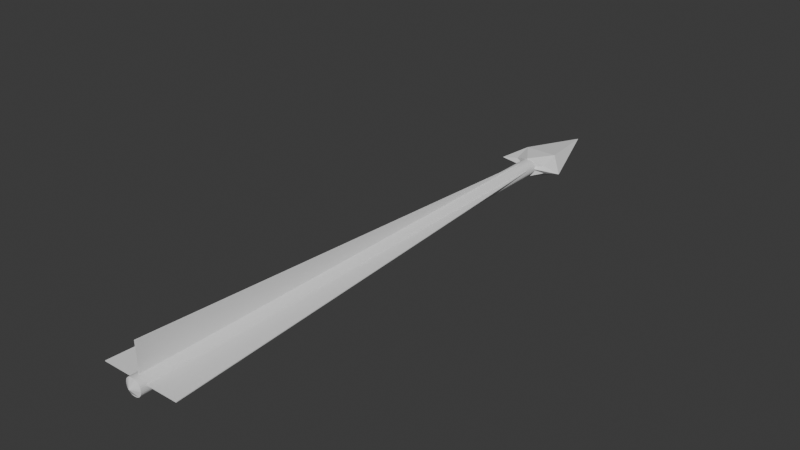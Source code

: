 # Source: bolt.blend  (saved by Blender 5.0.119; exported with 4.5.12 LTS)
import bpy
from mathutils import Matrix  # noqa: F401  (used for matrix-valued properties, if any)

bpy.ops.wm.read_factory_settings(use_empty=True)
scene = bpy.context.scene
scene.name = 'Scene'

# ---- collections
col_collection = bpy.data.collections.new('Collection'); scene.collection.children.link(col_collection)

# ---- world
world_world = bpy.data.worlds.new('World'); scene.world = world_world
world_world.use_nodes = True; world_world.node_tree.nodes.clear()
_N = world_world.node_tree.nodes; _L = world_world.node_tree.links
n0 = _N.new('ShaderNodeOutputWorld'); n0.name = 'World Output'; n0.location = (200, 100)
n1 = _N.new('ShaderNodeBackground'); n1.name = 'Background'; n1.location = (-200, 100)
n1.inputs[0].default_value = (0.05088, 0.05088, 0.05088, 1.0)
_L.new(n1.outputs[0], n0.inputs[0])
n0.is_active_output = True
world_world.color = (0.05088, 0.05088, 0.05088)
world_world.sun_shadow_jitter_overblur = 0.0

# ---- meshes
me_cube_001 = bpy.data.meshes.new('Cube.001')
me_cube_001.from_pydata([(-0.005, -0.005, -0.0004237), (-0.0004237, -0.005, -0.005), (-0.004885, -0.005, -0.001442), (-0.004547, -0.005, -0.002409), (-0.004002, -0.005, -0.003277), (-0.003277, -0.005, -0.004002), (-0.002409, -0.005, -0.004547), (-0.001442, -0.005, -0.004885), (-0.0004237, -0.005, 0.005), (-0.005, -0.005, 0.0004237), (-0.001442, -0.005, 0.004885), (-0.002409, -0.005, 0.004547), (-0.003277, -0.005, 0.004002), (-0.004002, -0.005, 0.003277), (-0.004547, -0.005, 0.002409), (-0.004885, -0.005, 0.001442), (-0.0004237, 0.305, -0.005), (-0.005, 0.305, -0.0004237), (-0.001442, 0.305, -0.004885), (-0.002409, 0.305, -0.004547), (-0.003277, 0.305, -0.004002), (-0.004002, 0.305, -0.003277), (-0.004547, 0.305, -0.002409), (-0.004885, 0.305, -0.001442), (-0.005, 0.305, 0.0004237), (-0.0004237, 0.305, 0.005), (-0.004885, 0.305, 0.001442), (-0.004547, 0.305, 0.002409), (-0.004002, 0.305, 0.003277), (-0.003277, 0.305, 0.004002), (-0.002409, 0.305, 0.004547), (-0.001442, 0.305, 0.004885), (0.0004237, -0.005, -0.005), (0.005, -0.005, -0.0004237), (0.001442, -0.005, -0.004885), (0.002409, -0.005, -0.004547), (0.003277, -0.005, -0.004002), (0.004002, -0.005, -0.003277), (0.004547, -0.005, -0.002409), (0.004885, -0.005, -0.001442), (0.005, -0.005, 0.0004237), (0.0004237, -0.005, 0.005), (0.004885, -0.005, 0.001442), (0.004547, -0.005, 0.002409), (0.004002, -0.005, 0.003277), (0.003277, -0.005, 0.004002), (0.002409, -0.005, 0.004547), (0.001442, -0.005, 0.004885), (0.005, 0.305, -0.0004237), (0.0004237, 0.305, -0.005), (0.004885, 0.305, -0.001442), (0.004547, 0.305, -0.002409), (0.004002, 0.305, -0.003277), (0.003277, 0.305, -0.004002), (0.002409, 0.305, -0.004547), (0.001442, 0.305, -0.004885), (0.0004237, 0.305, 0.005), (0.005, 0.305, 0.0004237), (0.001442, 0.305, 0.004885), (0.002409, 0.305, 0.004547), (0.003277, 0.305, 0.004002), (0.004002, 0.305, 0.003277), (0.004547, 0.305, 0.002409), (0.004885, 0.305, 0.001442), (0.0, -0.007576, 0.0)], [], [(49, 55, 34, 32), (18, 7, 6, 19), (19, 6, 5, 20), (20, 5, 4, 21), (21, 4, 3, 22), (22, 3, 2, 23), (23, 2, 0, 17), (8, 25, 31, 10), (35, 54, 53, 36), (11, 30, 29, 12), (12, 29, 28, 13), (13, 28, 27, 14), (14, 27, 26, 15), (15, 26, 24, 9), (49, 32, 1, 16), (1, 7, 18, 16), (36, 53, 52, 37), (37, 52, 51, 38), (38, 51, 50, 39), (39, 50, 48, 33), (56, 41, 47, 58), (58, 47, 46, 59), (59, 46, 45, 60), (60, 45, 44, 61), (61, 44, 43, 62), (62, 43, 42, 63), (63, 42, 40, 57), (34, 55, 54, 35), (0, 9, 24, 17), (32, 34, 35, 36, 64, 6, 7, 1), (56, 25, 8, 41), (16, 18, 19, 20, 21, 22, 23, 17, 24, 26, 27, 28, 29, 30, 31, 25, 56, 58, 59, 60, 61, 62, 63, 57, 48, 50, 51, 52, 53, 54, 55, 49), (48, 57, 40, 33), (10, 31, 30, 11), (0, 64, 9), (9, 64, 12, 13, 14, 15), (40, 64, 33), (6, 64, 0, 2, 3, 4, 5), (46, 64, 40, 42, 43, 44, 45), (64, 36, 37, 38, 39, 33), (12, 64, 46, 47, 41, 8, 10, 11)])
_uv = me_cube_001.uv_layers.new(name='UVMap')
_uv.uv.foreach_set('vector', [0.07036, 1.0, 0.06778, 1.0, 0.06778, -1.291e-08, 0.07036, -1.271e-08, 0.04497, 3.395e-09, 0.04497, 1.0, 0.04199, 1.0, 0.04199, 3.17e-09, 0.04199, 3.17e-09, 0.04199, 1.0, 0.03877, 1.0, 0.03877, 2.927e-09, 0.03877, 2.927e-09, 0.03877, 1.0, 0.03546, 1.0, 0.03546, 2.677e-09, 0.03546, 2.677e-09, 0.03546, 1.0, 0.03224, 1.0, 0.03224, 2.434e-09, 0.03224, 2.434e-09, 0.03224, 1.0, 0.02926, 1.0, 0.02926, 2.209e-09, 0.02926, 2.209e-09, 0.02926, 1.0, 0.02668, 1.0, 0.02668, 2.014e-09, 0.07036, 1.0, 0.07036, 5.312e-09, 0.07295, 5.507e-09, 0.07295, 1.0, 0.0648, -1.313e-08, 0.0648, 1.0, 0.06158, 1.0, 0.06158, -1.338e-08, 0.07593, 1.0, 0.07593, 5.732e-09, 0.07915, 5.976e-09, 0.07915, 1.0, 0.07915, 1.0, 0.07915, 5.976e-09, 0.08245, 6.225e-09, 0.08245, 1.0, 0.08245, 1.0, 0.08245, 6.225e-09, 0.08568, 6.468e-09, 0.08568, 1.0, 0.08568, 1.0, 0.08568, 6.468e-09, 0.08866, 6.693e-09, 0.08866, 1.0, 0.08866, 1.0, 0.08866, 6.693e-09, 0.09124, 6.888e-09, 0.09124, 1.0, 0.04949, 3.736e-09, 0.04949, 1.0, 0.04755, 1.0, 0.04755, 3.59e-09, 0.04755, 1.0, 0.04497, 1.0, 0.04497, 3.395e-09, 0.04755, 3.59e-09, 0.06158, -1.338e-08, 0.06158, 1.0, 0.05827, 1.0, 0.05827, -1.363e-08, 0.05827, -1.363e-08, 0.05827, 1.0, 0.05505, 1.0, 0.05505, -1.387e-08, 0.05505, -1.387e-08, 0.05505, 1.0, 0.05207, 1.0, 0.05207, -1.409e-08, 0.05207, -1.409e-08, 0.05207, 1.0, 0.04949, 1.0, 0.04949, -1.429e-08, 0.001933, 1.0, 0.001933, -1.488e-08, 0.004517, -1.468e-08, 0.004517, 1.0, 0.004517, 1.0, 0.004517, -1.468e-08, 0.007496, -1.446e-08, 0.007496, 1.0, 0.007496, 1.0, 0.007496, -1.446e-08, 0.01072, -1.421e-08, 0.01072, 1.0, 0.01072, 1.0, 0.01072, -1.421e-08, 0.01402, -1.396e-08, 0.01402, 1.0, 0.01402, 1.0, 0.01402, -1.396e-08, 0.01725, -1.372e-08, 0.01725, 1.0, 0.01725, 1.0, 0.01725, -1.372e-08, 0.02023, -1.349e-08, 0.02023, 1.0, 0.02023, 1.0, 0.02023, -1.349e-08, 0.02281, -1.33e-08, 0.02281, 1.0, 0.06778, -1.291e-08, 0.06778, 1.0, 0.0648, 1.0, 0.0648, -1.313e-08, 0.02668, 1.0, 0.02474, 1.0, 0.02474, 1.868e-09, 0.02668, 2.014e-09, 0.1047, 0.06453, 0.1017, 0.06418, 0.09885, 0.0631, 0.0963, 0.06136, 0.1025, 0.04829, 0.113, 0.06302, 0.1102, 0.06413, 0.1072, 0.06451, 0.001933, 1.0, 3.598e-10, 1.0, 7.586e-08, -1.502e-08, 0.001933, -1.488e-08, 0.1235, 0.0175, 0.1231, 0.02078, 0.122, 0.0239, 0.1203, 0.0267, 0.1179, 0.02904, 0.1151, 0.0308, 0.112, 0.03189, 0.1087, 0.03226, 0.106, 0.03226, 0.1027, 0.03189, 0.0996, 0.0308, 0.0968, 0.02904, 0.09446, 0.0267, 0.0927, 0.0239, 0.09161, 0.02078, 0.09124, 0.0175, 0.09124, 0.01476, 0.09161, 0.01148, 0.0927, 0.008357, 0.09446, 0.005558, 0.0968, 0.003221, 0.0996, 0.001462, 0.1027, 0.0003701, 0.106, 4.923e-10, 0.1087, 6.986e-10, 0.112, 0.0003701, 0.1151, 0.001462, 0.1179, 0.003221, 0.1203, 0.005558, 0.122, 0.008357, 0.1231, 0.01148, 0.1235, 0.01476, 0.02474, 1.0, 0.02281, 1.0, 0.02281, -1.33e-08, 0.02474, -1.315e-08, 0.07295, 1.0, 0.07295, 5.507e-09, 0.07593, 5.732e-09, 0.07593, 1.0, 0.1206, 0.04967, 0.1025, 0.04829, 0.1206, 0.04694, 0.1206, 0.04694, 0.1025, 0.04829, 0.1156, 0.03543, 0.1177, 0.03775, 0.1193, 0.04054, 0.1203, 0.04366, 0.09124, 0.04712, 0.1025, 0.04829, 0.09124, 0.04985, 0.113, 0.06302, 0.1025, 0.04829, 0.1206, 0.04967, 0.1203, 0.05296, 0.1193, 0.05608, 0.1177, 0.05889, 0.1156, 0.06124, 0.09885, 0.03377, 0.1025, 0.04829, 0.09124, 0.04712, 0.09158, 0.04383, 0.09257, 0.0407, 0.09417, 0.03789, 0.0963, 0.03554, 0.1025, 0.04829, 0.0963, 0.06136, 0.09417, 0.05903, 0.09257, 0.05625, 0.09158, 0.05313, 0.09124, 0.04985, 0.1156, 0.03543, 0.1025, 0.04829, 0.09885, 0.03377, 0.1017, 0.03266, 0.1047, 0.03227, 0.1072, 0.03226, 0.1102, 0.03261, 0.113, 0.03368])
me_cube_001.use_mirror_y = True
me_cube_001.update()
me_cube_002 = bpy.data.meshes.new('Cube.002')
me_cube_002.from_pydata([(-0.01011, 0.3252, -0.002837), (-0.01011, 0.3252, 0.00201), (-0.01363, 0.3369, -0.00638), (-0.01011, 0.3369, 0.005553), (0.00989, 0.3252, -0.002837), (0.00989, 0.3252, 0.00201), (0.01341, 0.3369, -0.00638), (0.00989, 0.3369, 0.005553), (-0.02097, 0.3253, -0.0004136), (0.02075, 0.3253, -0.0004136), (-0.0001101, 0.3212, -0.006606), (-0.0001101, 0.3212, 0.005779), (-0.0001101, 0.321, -0.0004136), (-0.01363, 0.3452, -0.0004136), (-0.0001101, 0.3369, -0.00638), (-0.0001101, 0.3369, 0.005553), (0.01341, 0.3452, -0.0004136), (-0.0001101, 0.3817, -0.0004136)], [], [(0, 8, 2), (17, 7, 16), (6, 9, 4), (12, 11, 1, 8), (2, 14, 10, 0), (7, 15, 11, 5), (10, 12, 8, 0), (4, 9, 12, 10), (9, 5, 11, 12), (14, 17, 6), (3, 8, 1), (2, 8, 3, 13), (9, 7, 5), (9, 6, 16, 7), (2, 17, 14), (13, 3, 17), (11, 15, 3, 1), (10, 14, 6, 4), (17, 3, 15), (7, 17, 15), (17, 2, 13), (6, 17, 16)])
_uv = me_cube_002.uv_layers.new(name='UVMap')
_uv.uv.foreach_set('vector', [0.6675, 0.1076, 0.768, 0.1432, 0.6587, 0.2302, 0.884, -7.28e-07, 1.0, 0.4389, 0.9137, 0.3807, 0.4098, 0.1374, 0.3841, 6.311e-08, 0.4834, 0.03895, 0.2068, 0.5562, 0.2041, 0.5488, 0.2837, 0.4811, 0.3841, 0.445, 0.6587, 0.2302, 0.5342, 0.1838, 0.5875, 0.04093, 0.6675, 0.1076, 0.05871, 0.4397, 0.1508, 0.4054, 0.2041, 0.5488, 0.0996, 0.5496, 0.5875, 0.04093, 0.5908, 0.03199, 0.768, 0.1432, 0.6675, 0.1076, 0.4834, 0.03895, 0.3841, 6.311e-08, 0.5908, 0.03199, 0.5875, 0.04093, 9.234e-08, 0.5878, 0.0996, 0.5496, 0.2041, 0.5488, 0.2068, 0.5562, 0.5342, 0.1838, 0.3841, 0.5863, 0.4098, 0.1374, 0.2428, 0.3712, 0.3841, 0.445, 0.2837, 0.4811, 0.884, 0.46, 0.838, 0.5883, 0.768, 0.4389, 0.8543, 0.3807, 9.234e-08, 0.5878, 0.05871, 0.4397, 0.0996, 0.5496, 0.9301, 0.5883, 0.884, 0.46, 0.9137, 0.3807, 1.0, 0.4389, 0.6587, 0.2302, 0.3841, 0.5863, 0.5342, 0.1838, 0.8543, 0.3807, 0.768, 0.4389, 0.884, -1.431e-07, 0.2041, 0.5488, 0.1508, 0.4054, 0.2428, 0.3712, 0.2837, 0.4811, 0.5875, 0.04093, 0.5342, 0.1838, 0.4098, 0.1374, 0.4834, 0.03895, 7.277e-08, 5.975e-07, 0.2428, 0.3712, 0.1508, 0.4054, 0.05871, 0.4397, 7.277e-08, 5.975e-07, 0.1508, 0.4054, 0.884, -1.431e-07, 0.884, 0.46, 0.8543, 0.3807, 0.884, 0.46, 0.884, -7.28e-07, 0.9137, 0.3807])
me_cube_002.use_mirror_y = True
me_cube_002.update()
me_cube_004 = bpy.data.meshes.new('Cube.004')
me_cube_004.from_pydata([(2.995e-05, -0.004875, 0.02025), (-2.995e-05, -0.004875, 0.02025), (2.995e-05, 0.007231, 0.002824), (-2.995e-05, 0.007231, 0.002824), (2.995e-05, -0.004875, -0.003301), (-2.995e-05, -0.004875, -0.003301), (2.995e-05, 0.007231, -0.003301), (-2.995e-05, 0.007231, -0.003301), (-0.003348, -0.004875, -0.0007817), (-0.003348, -0.004875, -0.001218), (-0.0006847, 0.007231, -0.0007817), (-0.0006847, 0.007231, -0.001218), (-0.0001165, -0.004875, -0.0007817), (-0.0001165, -0.004875, -0.001218), (-0.0001165, 0.007231, -0.0007817), (-0.0001165, 0.007231, -0.001218), (0.0001165, -0.004875, -0.0007817), (0.0001165, -0.004875, -0.001218), (0.0001165, 0.007231, -0.0007817), (0.0001165, 0.007231, -0.001218), (0.003348, -0.004875, -0.0007817), (0.003348, -0.004875, -0.001218), (0.0007085, 0.007231, -0.0007817), (0.0007085, 0.007231, -0.001218)], [], [(0, 1, 3, 2), (2, 3, 7, 6), (6, 7, 5, 4), (4, 5, 1, 0), (2, 6, 4, 0), (7, 3, 1, 5), (8, 9, 11, 10), (10, 11, 15, 14), (14, 15, 13, 12), (12, 13, 9, 8), (10, 14, 12, 8), (15, 11, 9, 13), (16, 17, 19, 18), (18, 19, 23, 22), (22, 23, 21, 20), (20, 21, 17, 16), (18, 22, 20, 16), (23, 19, 17, 21)])
_uv = me_cube_004.uv_layers.new(name='UVMap')
_uv.uv.foreach_set('vector', [0.9943, 0.006054, 0.9962, 0.006054, 0.9962, 0.5564, 0.9943, 0.5564, 0.9943, 0.5564, 0.9962, 0.5564, 0.9962, 0.7498, 0.9943, 0.7498, 1.0, 0.3884, 0.9981, 0.3884, 0.9981, 0.006054, 1.0, 0.006054, 0.9981, 0.7498, 0.9962, 0.7498, 0.9962, 0.006054, 0.9981, 0.006054, 0.3813, 0.5503, 0.3813, 0.7437, 1.471e-08, 0.7437, 1.471e-08, 0.0, 0.3813, 0.7437, 0.3813, 0.5503, 0.7627, 0.0, 0.7627, 0.7437, 0.9668, -5.415e-10, 0.9805, 4.993e-10, 0.9805, 0.3874, 0.9668, 0.3874, 0.7075, 0.7437, 0.7213, 0.7437, 0.7213, 0.7617, 0.7075, 0.7617, 0.9805, 0.3874, 0.9943, 0.3874, 0.9943, 0.7687, 0.9805, 0.7687, 0.7489, 0.7437, 0.7627, 0.7437, 0.7627, 0.8458, 0.7489, 0.8458, 0.7806, 0.3823, 0.7627, 0.3823, 0.7627, 0.0, 0.8647, 0.0, 0.8647, 0.7646, 0.8468, 0.7646, 0.7627, 0.3823, 0.8647, 0.3823, 0.9805, 0.006054, 0.9943, 0.006054, 0.9943, 0.3874, 0.9805, 0.3874, 0.7213, 0.7437, 0.7351, 0.7437, 0.7351, 0.7624, 0.7213, 0.7624, 0.9668, 0.3874, 0.9805, 0.3874, 0.9805, 0.7747, 0.9668, 0.7747, 0.7351, 0.7437, 0.7489, 0.7437, 0.7489, 0.8458, 0.7351, 0.8458, 0.9668, 0.7646, 0.9481, 0.7646, 0.8647, 0.3823, 0.9668, 0.3823, 0.8834, 0.3823, 0.8647, 0.3823, 0.8647, 0.0, 0.9668, 0.0])
me_cube_004.materials.append(None)
me_cube_004.update()

# ---- objects
ob_shaft = bpy.data.objects.new('Shaft', me_cube_001)
ob_head = bpy.data.objects.new('Head', me_cube_002)
ob_fletching = bpy.data.objects.new('Fletching', me_cube_004)

# ---- transforms, parenting, visibility, modifiers, constraints
ob_shaft.location = (0.0, -0.3524, 0.0)
ob_shaft.use_mesh_mirror_y = True
ob_head.location = (0.0, -0.3735, 0.0)
ob_head.use_mesh_mirror_y = True
ob_fletching.location = (0.0, -0.2357, 0.002332)
ob_fletching.scale = (7.288, 24.24, 1.0)

# ---- collection membership
col_collection.objects.link(ob_shaft)
col_collection.objects.link(ob_head)
col_collection.objects.link(ob_fletching)

# ---- scene / render settings (as saved in the file)
scene.frame_start = 1; scene.frame_end = 250; scene.frame_set(1)
scene.render.engine = 'BLENDER_EEVEE_NEXT'
scene.render.bake_bias = 0.0
scene.render.bake_samples = 0
scene.cycles.sampling_pattern = 'TABULATED_SOBOL'
scene.eevee.use_volume_custom_range = False
bpy.context.view_layer.update()

# ---- added for rendering (the .blend has no active camera and no usable light): camera, sun
cam_auto = bpy.data.cameras.new('AutoCamera')
cam_auto.lens = 50.0
cam_auto.sensor_width = 36.0
cam_auto.clip_end = 1000.0
ob_auto_camera = bpy.data.objects.new('AutoCamera', cam_auto)
scene.collection.objects.link(ob_auto_camera)
ob_auto_camera.location = (0.344626, -0.589456, 0.283688)
ob_auto_camera.rotation_euler = (1.09748, -7.21219e-08, 0.694738)
scene.camera = ob_auto_camera
light_auto_sun = bpy.data.lights.new('AutoSun', 'SUN')
light_auto_sun.energy = 3.0
light_auto_sun.angle = 0.0523599
ob_auto_sun = bpy.data.objects.new('AutoSun', light_auto_sun)
scene.collection.objects.link(ob_auto_sun)
ob_auto_sun.rotation_euler = (0.872665, 0.174533, 0.523599)
bpy.context.view_layer.update()
